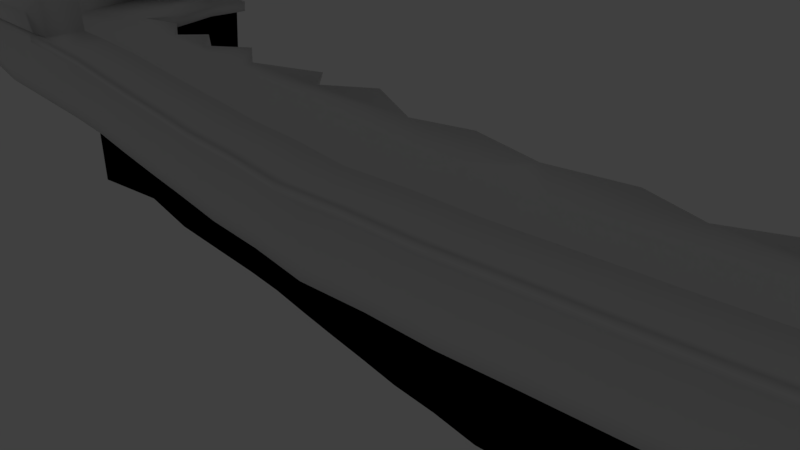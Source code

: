 # Source: PirateShipSideRails.blend  (saved by Blender 2.79.0; exported with 4.5.12 LTS)
import bpy
from mathutils import Matrix  # noqa: F401  (used for matrix-valued properties, if any)

bpy.ops.wm.read_factory_settings(use_empty=True)
scene = bpy.context.scene
scene.name = 'Scene'

# ---- collections
col_collection_1 = bpy.data.collections.new('Collection 1'); scene.collection.children.link(col_collection_1)

# ---- materials (node trees are filled in below, after node groups)
mat_material = bpy.data.materials.new('Material')
mat_material.alpha_threshold = 0.0
mat_material.use_transparent_shadow = False
mat_material.roughness = 0.5
mat_material.line_color = (0.0, 0.0, 0.0, 1.0)
mat_material_001 = bpy.data.materials.new('Material.001')
mat_material_001.alpha_threshold = 0.0
mat_material_001.use_transparent_shadow = False
mat_material_001.roughness = 0.5
mat_material_002 = bpy.data.materials.new('Material.002')
mat_material_002.alpha_threshold = 0.0
mat_material_002.use_transparent_shadow = False
mat_material_002.diffuse_color = (0.0, 0.0, 0.0, 1.0)
mat_material_002.roughness = 0.5
mat_material_003 = bpy.data.materials.new('Material.003')
mat_material_003.alpha_threshold = 0.0
mat_material_003.use_transparent_shadow = False
mat_material_003.diffuse_color = (0.0, 0.0, 0.0, 1.0)
mat_material_003.roughness = 0.5

# ---- material node trees

# ---- world
world_world = bpy.data.worlds.new('World'); scene.world = world_world
world_world.color = (0.05088, 0.05088, 0.05088)
world_world.use_sun_shadow = False
world_world.sun_shadow_jitter_overblur = 0.0
world_world.cycles.sampling_method = 'MANUAL'

# ---- cameras
cam_camera = bpy.data.cameras.new('Camera')
cam_camera.clip_end = 100.0
cam_camera.lens = 35.0
cam_camera.sensor_width = 32.0
cam_camera.sensor_height = 18.0
cam_camera.ortho_scale = 7.314
cam_camera.dof.focus_distance = 0.0
cam_camera.dof.aperture_fstop = 128.0

# ---- lights
light_lamp = bpy.data.lights.new('Lamp', 'POINT')
light_lamp.transmission_factor = 0.0
light_lamp.cutoff_distance = 30.0
light_lamp.energy = 100.0
light_lamp.shadow_buffer_clip_start = 1.001
light_lamp.shadow_soft_size = 0.1
light_lamp.shadow_maximum_resolution = 0.006
light_lamp.use_absolute_resolution = True

# ---- meshes
me_cube = bpy.data.meshes.new('Cube')
me_cube.from_pydata([(-13.87, 0.803, 0.03699), (-13.87, 0.803, 2.037), (-13.87, 0.803, 1.332), (-8.487, 0.3146, 0.03699), (-10.52, 0.3811, 0.03699), (-12.55, 0.6706, 0.03699), (-8.487, -0.4204, 0.03699), (-10.52, -0.354, 0.03699), (-12.55, -0.06451, 0.03699), (-8.487, 0.3675, 2.037), (-10.52, 0.3811, 2.037), (-12.55, 0.6706, 2.037), (-8.487, -0.3675, 2.037), (-10.52, -0.354, 2.037), (-12.55, -0.06451, 2.037), (-8.289, 0.3146, 1.332), (-10.85, 0.3811, 1.332), (-12.31, 0.6706, 1.332), (-8.289, -0.4204, 1.332), (-10.85, -0.354, 1.332), (-12.31, -0.06451, 1.332), (0.0, -0.3799, 0.03699), (0.0, -1.115, 0.03699), (0.0, -0.3799, 1.332), (0.0, -1.115, 1.332), (-13.87, 0.578, 1.456), (-13.87, 0.578, 1.798), (-12.55, -0.3355, 1.798), (-12.31, -0.3355, 1.456), (-8.487, -0.6385, 1.798), (-10.52, -0.6249, 1.798), (-8.289, -0.6385, 1.456), (-10.85, -0.6249, 1.456), (-13.87, 0.803, 1.184), (-8.311, -0.4204, 1.184), (-10.81, -0.354, 1.184), (-12.34, -0.06451, 1.184), (-8.311, 0.3146, 1.184), (-10.81, 0.3811, 1.184), (-12.34, 0.6706, 1.184), (0.0, -0.3799, 1.184), (0.0, -1.115, 1.184), (0.0, -1.39, 1.443), (-8.289, -0.6957, 1.443), (-10.85, -0.6293, 1.443), (-12.31, -0.3398, 1.443), (-8.311, -0.6957, 1.295), (-10.81, -0.6293, 1.295), (-12.34, -0.3398, 1.295), (0.0, -1.39, 1.295), (-8.446, -0.4204, 0.2992), (-10.59, -0.354, 0.2992), (-12.5, -0.06451, 0.2992), (0.0, -1.115, 0.2992), (-13.87, 0.803, 0.2992), (-8.446, 0.3146, 0.2992), (-10.59, 0.3811, 0.2992), (-12.5, 0.6706, 0.2992), (0.0, -0.3799, 0.2992), (-12.55, 3.401, 0.03699), (-14.59, 3.401, 0.03699), (0.0, 3.44, 0.03699), (-8.487, 4.04, 0.03699), (-10.52, 3.415, 0.03699), (-14.59, 3.4, 0.2992), (-8.446, 4.058, 0.2992), (-10.59, 3.415, 0.2992), (-12.5, 3.718, 0.2992), (0.0, 3.44, 0.2992), (-14.59, 3.008, 0.03699), (-8.446, 2.955, 0.2992), (0.0, 3.047, 0.2992), (0.0, 2.261, 0.03699), (-12.55, 3.311, 0.03699), (-10.52, 3.022, 0.03699), (-8.487, 2.955, 0.03699), (-12.5, 3.311, 0.2992), (-14.59, 3.008, 0.2992), (-10.59, 3.022, 0.2992), (-14.59, 3.008, -4.47), (-14.59, 3.401, -4.47), (-12.55, 3.704, -4.47), (0.0, 2.654, -4.47), (-8.487, 3.348, -4.47), (-10.52, 3.415, -4.47), (-10.52, 3.022, -4.47), (0.0, 2.261, -4.47), (-12.55, 3.311, -4.47), (-8.487, 2.955, -4.47), (-12.48, 6.6, 0.03699), (-14.91, 6.603, 0.03574), (-14.91, 6.6, 0.2992), (-12.44, 6.6, 0.2992), (-13.0, 3.401, 0.03699), (-14.59, 3.401, 0.03699), (-12.59, 6.6, 0.03699), (-14.59, 6.6, 0.03699), (-12.87, 6.609, 0.03699), (-14.91, 6.609, 0.03699), (-15.33, 6.609, -4.47), (-13.29, 6.609, -4.47), (-14.43, 1.538, 0.03699), (-14.43, 1.538, 1.332), (-14.43, 1.538, 2.037), (-14.43, 1.538, 1.184), (-14.43, 1.538, 0.2992), (-14.91, 6.604, 1.332), (-14.91, 6.604, 2.037), (-14.91, 6.604, 1.184), (-14.91, 6.604, 0.2992), (-15.46, 6.604, 0.2992), (-14.91, 6.604, 0.03699), (-15.46, 6.604, 0.03699), (-15.46, 6.604, 1.332), (-15.46, 6.604, 2.037), (-15.46, 6.604, 1.184), (-14.04, 0.803, 0.03699), (-14.43, 1.191, 0.03699), (-14.32, 0.9166, 0.03699), (-14.43, 1.191, 1.332), (-14.04, 0.803, 1.332), (-14.32, 0.9166, 1.332), (-14.43, 1.191, 2.037), (-14.04, 0.803, 2.037), (-14.32, 0.9166, 2.037), (-14.43, 1.191, 1.184), (-14.04, 0.803, 1.184), (-14.32, 0.9166, 1.184), (-14.43, 1.191, 0.2992), (-14.04, 0.803, 0.2992), (-14.32, 0.9166, 0.2992), (-13.45, 1.538, 2.037), (-13.87, 1.963, 2.037), (-14.3, 1.538, 2.037), (-13.87, 1.113, 2.037), (-13.75, 1.663, 2.037), (-13.45, 1.538, 1.332), (-13.87, 1.963, 1.332), (-13.75, 1.663, 1.332), (-13.45, 1.538, 1.184), (-13.87, 1.963, 1.184), (-13.75, 1.663, 1.184), (-13.87, 1.963, 0.2992), (-13.45, 1.538, 0.2992), (-13.87, 1.963, 0.2992), (-13.75, 1.663, 0.2307), (-1.461, 3.755, 0.03699), (-1.585, 3.755, 0.2992), (-4.22, 4.13, 0.03699), (-4.358, 4.13, 0.2992), (-2.72, 3.401, 0.03699), (-2.818, 3.401, 0.2992), (-5.338, 3.401, 0.03699), (-6.032, 4.008, 0.03699), (-7.42, 3.401, 0.03699), (-5.397, 3.401, 0.2992), (-5.915, 4.008, 0.2992), (-7.47, 3.401, 0.2992), (-9.276, 3.401, 0.2992), (-10.08, 3.999, 0.2992), (-11.52, 4.002, 0.03699), (-11.51, 4.009, 0.2992), (-9.14, 3.401, 0.03699), (-10.02, 3.999, 0.03699), (-12.55, 5.61, 0.03699), (-12.15, 4.407, 0.03699), (-12.1, 4.538, 0.2992), (-12.5, 5.678, 0.2992), (-1.061, -0.2791, 0.03699), (-2.122, -0.238, 0.03699), (-3.182, -0.1239, 0.03699), (-4.243, -0.02169, 0.03699), (-5.304, 0.09087, 0.03699), (-6.365, 0.2149, 0.03699), (-7.426, 0.2809, 0.03699), (-1.061, -1.014, 0.03699), (-2.122, -0.9731, 0.03699), (-3.182, -0.8589, 0.03699), (-4.243, -0.7567, 0.03699), (-5.304, -0.6442, 0.03699), (-6.365, -0.5201, 0.03699), (-7.426, -0.4542, 0.03699), (-1.036, -0.2791, 1.332), (-2.072, -0.238, 1.332), (-3.108, -0.1239, 1.332), (-4.144, -0.02169, 1.332), (-5.18, 0.09087, 1.332), (-6.216, 0.2149, 1.332), (-7.252, 0.2809, 1.332), (-1.036, -1.014, 1.332), (-2.072, -0.9731, 1.332), (-3.108, -0.8589, 1.332), (-4.144, -0.7567, 1.332), (-5.18, -0.6442, 1.332), (-6.216, -0.5201, 1.332), (-7.252, -0.4542, 1.332), (-1.039, -0.2791, 1.184), (-2.078, -0.238, 1.184), (-3.117, -0.1239, 1.184), (-4.156, -0.02169, 1.184), (-5.194, 0.09087, 1.184), (-6.233, 0.2149, 1.184), (-7.272, 0.2809, 1.184), (-1.039, -1.014, 1.184), (-2.078, -0.9731, 1.184), (-3.117, -0.8589, 1.184), (-4.156, -0.7567, 1.184), (-5.194, -0.6442, 1.184), (-6.233, -0.5201, 1.184), (-7.272, -0.4542, 1.184), (-1.036, -1.289, 1.443), (-2.072, -1.248, 1.443), (-3.108, -1.134, 1.443), (-4.144, -1.032, 1.443), (-5.18, -0.9195, 1.443), (-6.216, -0.7954, 1.443), (-7.252, -0.7295, 1.443), (-1.039, -1.289, 1.295), (-2.078, -1.248, 1.295), (-3.117, -1.134, 1.295), (-4.156, -1.032, 1.295), (-5.194, -0.9195, 1.295), (-6.233, -0.7954, 1.295), (-7.272, -0.7295, 1.295), (-1.056, -1.014, 0.2992), (-2.112, -0.9731, 0.2992), (-3.167, -0.8589, 0.2992), (-4.223, -0.7567, 0.2992), (-5.279, -0.6442, 0.2992), (-6.335, -0.5201, 0.2992), (-7.391, -0.4542, 0.2992), (-1.056, -0.2791, 0.2992), (-2.112, -0.238, 0.2992), (-3.167, -0.1239, 0.2992), (-4.223, -0.02169, 0.2992), (-5.279, 0.09087, 0.2992), (-6.335, 0.2149, 0.2992), (-7.391, 0.2809, 0.2992), (-7.426, 2.922, 0.03699), (-6.365, 2.856, 0.03699), (-5.304, 2.732, 0.03699), (-4.243, 2.619, 0.03699), (-3.182, 2.517, 0.03699), (-2.122, 2.403, 0.03699), (-1.061, 2.362, 0.03699), (-1.056, 2.362, 0.2992), (-2.112, 2.403, 0.2992), (-3.167, 2.517, 0.2992), (-4.223, 2.619, 0.2992), (-5.279, 2.732, 0.2992), (-6.335, 2.856, 0.2992), (-7.391, 2.922, 0.2992), (-1.061, 2.755, -4.47), (-2.122, 2.796, -4.47), (-3.182, 2.91, -4.47), (-4.243, 3.012, -4.47), (-5.304, 3.125, -4.47), (-6.365, 3.249, -4.47), (-7.426, 3.315, -4.47), (-7.426, 2.922, -4.47), (-6.365, 2.856, -4.47), (-5.304, 2.732, -4.47), (-4.243, 2.619, -4.47), (-3.182, 2.517, -4.47), (-2.122, 2.403, -4.47), (-1.061, 2.362, -4.47), (-14.83, 5.444, 2.037), (-14.61, 4.284, 2.037), (-14.29, 3.123, 2.037), (-14.29, 3.123, 1.332), (-14.61, 4.284, 1.332), (-14.83, 5.444, 1.332), (-14.29, 3.123, 1.184), (-14.61, 4.284, 1.184), (-14.83, 5.444, 1.184), (-14.29, 3.123, 0.2992), (-14.61, 4.284, 0.2992), (-14.83, 5.444, 0.2992), (-14.85, 2.805, 0.2992), (-15.17, 4.071, 0.2992), (-15.39, 5.338, 0.2992), (-15.39, 5.338, 0.03699), (-15.17, 4.071, 0.03699), (-14.85, 2.805, 0.03699), (-14.85, 2.805, 1.184), (-15.17, 4.071, 1.184), (-15.39, 5.338, 1.184), (-14.85, 2.805, 1.332), (-15.17, 4.071, 1.332), (-15.39, 5.338, 1.332), (-15.39, 5.338, 2.037), (-15.17, 4.071, 2.037), (-14.85, 2.805, 2.037)], [], [(1, 134, 133, 103, 122, 124, 123), (19, 18, 31, 32), (103, 133, 132, 268, 267, 266, 107, 114, 290, 291, 292), (77, 76, 67, 64), (11, 131, 134, 1, 14), (280, 286, 115, 110), (36, 20, 2, 33), (203, 41, 49, 217), (34, 18, 19, 35), (35, 19, 44, 47), (9, 15, 16, 10), (20, 17, 11, 14), (74, 73, 87, 85), (62, 154, 153, 152, 148, 150, 146, 61, 82, 252, 253, 254, 255, 256, 257, 258, 83), (70, 251, 250, 249, 248, 247, 246, 245, 71, 68, 147, 151, 149, 155, 156, 157, 65), (15, 9, 12, 18), (18, 12, 29, 31), (19, 13, 10, 16), (182, 189, 24, 23), (9, 10, 13, 12), (20, 19, 16, 17), (174, 181, 6, 3), (3, 6, 7, 4), (4, 7, 8, 5), (28, 27, 26, 25), (31, 29, 30, 32), (1, 2, 25, 26), (2, 20, 28, 25), (12, 13, 30, 29), (13, 19, 32, 30), (14, 1, 26, 27), (20, 14, 27, 28), (16, 38, 39, 17), (15, 37, 38, 16), (188, 202, 37, 15), (51, 35, 36, 52), (50, 34, 35, 51), (230, 209, 34, 50), (52, 36, 33, 54), (117, 128, 105, 101), (274, 277, 109, 108), (223, 216, 43, 46), (47, 44, 45, 48), (20, 36, 48, 45), (19, 20, 45, 44), (36, 35, 47, 48), (195, 18, 43, 216), (18, 34, 46, 43), (281, 280, 110, 112), (8, 52, 54, 0), (181, 230, 50, 6), (6, 50, 51, 7), (7, 51, 52, 8), (38, 56, 57, 39), (37, 55, 56, 38), (202, 237, 55, 37), (64, 67, 166, 167, 92, 91), (68, 61, 146, 147), (65, 62, 162, 158), (66, 63, 160, 161), (76, 78, 66, 161, 67), (73, 69, 79, 87), (69, 77, 64, 60), (78, 70, 65, 158, 159, 66), (69, 60, 80, 79), (174, 3, 75, 238), (56, 55, 70, 78), (4, 5, 73, 74), (57, 56, 78, 76), (231, 58, 71, 245), (3, 4, 74, 75), (88, 85, 84, 83), (87, 79, 80, 81), (85, 87, 81, 84), (259, 88, 83, 258), (238, 75, 88, 259), (75, 74, 85, 88), (63, 163, 162, 62, 83, 84), (59, 160, 63, 84, 81), (80, 60, 98, 99), (92, 89, 90, 91), (60, 64, 91, 90), (67, 59, 165, 166), (93, 94, 96, 95), (59, 60, 94, 93), (89, 164, 165, 59, 93, 95), (98, 97, 100, 99), (59, 81, 100, 97), (81, 80, 99, 100), (60, 59, 97, 98), (33, 2, 120, 126), (2, 1, 123, 120), (119, 122, 103, 102), (128, 125, 104, 105), (54, 33, 126, 129), (17, 39, 139, 136), (144, 143, 57, 76, 77), (125, 119, 102, 104), (106, 108, 115, 113), (109, 111, 112, 110), (107, 106, 113, 114), (108, 109, 110, 115), (286, 289, 113, 115), (271, 274, 108, 106), (289, 290, 114, 113), (11, 17, 136, 131), (39, 57, 143, 139), (120, 123, 124, 121), (121, 124, 122, 119), (126, 120, 121, 127), (127, 121, 119, 125), (129, 126, 127, 130), (130, 127, 125, 128), (116, 129, 130, 118), (118, 130, 128, 117), (0, 54, 129, 116), (131, 135, 132, 133, 134), (137, 132, 135, 138), (138, 135, 131, 136), (140, 137, 138, 141), (141, 138, 136, 139), (142, 140, 141, 145), (145, 141, 139, 143), (266, 271, 106, 107), (72, 244, 265, 86), (147, 146, 150, 151), (149, 148, 152, 155), (151, 150, 148, 149), (155, 152, 153, 156), (156, 153, 154, 157), (157, 154, 62, 65), (166, 165, 164, 167), (167, 164, 89, 92), (158, 162, 163, 159), (159, 163, 63, 66), (161, 160, 59, 67), (244, 243, 264, 265), (243, 242, 263, 264), (242, 241, 262, 263), (241, 240, 261, 262), (240, 239, 260, 261), (239, 238, 259, 260), (86, 265, 252, 82), (265, 264, 253, 252), (264, 263, 254, 253), (263, 262, 255, 254), (262, 261, 256, 255), (261, 260, 257, 256), (260, 259, 258, 257), (55, 237, 251, 70), (237, 236, 250, 251), (236, 235, 249, 250), (235, 234, 248, 249), (234, 233, 247, 248), (233, 232, 246, 247), (232, 231, 245, 246), (21, 168, 244, 72), (168, 169, 243, 244), (169, 170, 242, 243), (170, 171, 241, 242), (171, 172, 240, 241), (172, 173, 239, 240), (173, 174, 238, 239), (40, 58, 231, 196), (196, 231, 232, 197), (197, 232, 233, 198), (198, 233, 234, 199), (199, 234, 235, 200), (200, 235, 236, 201), (201, 236, 237, 202), (22, 53, 224, 175), (175, 224, 225, 176), (176, 225, 226, 177), (177, 226, 227, 178), (178, 227, 228, 179), (179, 228, 229, 180), (180, 229, 230, 181), (24, 189, 210, 42), (189, 190, 211, 210), (190, 191, 212, 211), (191, 192, 213, 212), (192, 193, 214, 213), (193, 194, 215, 214), (194, 195, 216, 215), (49, 42, 210, 217), (217, 210, 211, 218), (218, 211, 212, 219), (219, 212, 213, 220), (220, 213, 214, 221), (221, 214, 215, 222), (222, 215, 216, 223), (53, 41, 203, 224), (224, 203, 204, 225), (225, 204, 205, 226), (226, 205, 206, 227), (227, 206, 207, 228), (228, 207, 208, 229), (229, 208, 209, 230), (23, 40, 196, 182), (182, 196, 197, 183), (183, 197, 198, 184), (184, 198, 199, 185), (185, 199, 200, 186), (186, 200, 201, 187), (187, 201, 202, 188), (21, 22, 175, 168), (168, 175, 176, 169), (169, 176, 177, 170), (170, 177, 178, 171), (171, 178, 179, 172), (172, 179, 180, 173), (173, 180, 181, 174), (15, 18, 195, 188), (188, 195, 194, 187), (187, 194, 193, 186), (186, 193, 192, 185), (185, 192, 191, 184), (184, 191, 190, 183), (183, 190, 189, 182), (34, 209, 223, 46), (209, 208, 222, 223), (208, 207, 221, 222), (207, 206, 220, 221), (206, 205, 219, 220), (205, 204, 218, 219), (204, 203, 217, 218), (132, 137, 269, 268), (268, 269, 270, 267), (267, 270, 271, 266), (137, 140, 272, 269), (269, 272, 273, 270), (270, 273, 274, 271), (140, 142, 275, 272), (272, 275, 276, 273), (273, 276, 277, 274), (102, 103, 292, 287), (287, 292, 291, 288), (288, 291, 290, 289), (104, 102, 287, 284), (284, 287, 288, 285), (285, 288, 289, 286), (101, 105, 278, 283), (283, 278, 279, 282), (282, 279, 280, 281), (105, 104, 284, 278), (278, 284, 285, 279), (279, 285, 286, 280), (91, 109, 277, 276, 64), (142, 145, 143, 144), (5, 8, 0, 116, 118, 117, 101, 283, 282, 281, 112, 111, 94, 96, 60, 69, 73)])
me_cube.polygons.foreach_set('use_smooth', [True] * 250)
me_cube.polygons.foreach_set('material_index', [1, 0, 1, 0, 1, 0, 1, 1, 1, 1, 1, 1, 3, 3, 0, 1, 1, 1, 1, 1, 1, 0, 0, 0, 1, 1, 1, 1, 1, 1, 1, 1, 1, 1, 1, 0, 0, 0, 0, 0, 0, 1, 1, 1, 1, 1, 1, 1, 0, 0, 0, 0, 0, 0, 0, 0, 0, 0, 0, 0, 0, 3, 0, 0, 3, 0, 0, 0, 0, 0, 0, 0, 0, 0, 0, 3, 3, 3, 3, 3, 0, 0, 0, 2, 2, 0, 3, 3, 0, 2, 1, 1, 1, 0, 0, 1, 0, 1, 1, 0, 1, 0, 1, 1, 1, 1, 0, 1, 1, 1, 1, 0, 0, 0, 0, 0, 1, 1, 1, 1, 1, 0, 0, 1, 3, 0, 0, 0, 0, 0, 0, 0, 0, 0, 0, 0, 3, 3, 3, 3, 3, 3, 0, 0, 0, 0, 0, 0, 0, 0, 0, 0, 0, 0, 0, 0, 0, 0, 0, 0, 0, 0, 0, 0, 0, 0, 0, 0, 0, 0, 0, 0, 0, 0, 0, 0, 0, 1, 1, 1, 1, 1, 1, 1, 1, 1, 1, 1, 1, 1, 1, 0, 0, 0, 0, 0, 0, 0, 1, 1, 1, 1, 1, 1, 1, 0, 0, 0, 0, 0, 0, 0, 1, 1, 1, 1, 1, 1, 1, 1, 1, 1, 1, 1, 1, 1, 1, 1, 1, 1, 1, 1, 0, 0, 0, 1, 1, 1, 1, 1, 1, 0, 0, 0, 0, 0, 0, 0, 0, 0])
_uv = me_cube.uv_layers.new(name='UVMap')
_uv.uv.foreach_set('vector', [0.0, 0.0, 0.0, 0.0, 0.0, 0.0, 0.0, 0.0, 0.0, 0.0, 0.0, 0.0, 0.0, 0.0, 0.0, 0.0, 0.0, 0.0, 0.0, 0.0, 0.0, 0.0, 0.0, 0.0, 0.0, 0.0, 0.0, 0.0, 0.0, 0.0, 0.0, 0.0, 0.0, 0.0, 0.0, 0.0, 0.0, 0.0, 0.0, 0.0, 0.0, 0.0, 0.0, 0.0, 0.4932, 0.9899, 0.5135, 0.8499, 0.5409, 0.8499, 0.5195, 0.9899, 0.0, 0.0, 0.0, 0.0, 0.0, 0.0, 0.0, 0.0, 0.0, 0.0, 0.5655, 0.3926, 0.427, 0.3926, 0.427, 0.3926, 0.5655, 0.3926, 0.427, 0.4926, 0.4039, 0.4936, 0.4039, 0.4173, 0.427, 0.4173, 0.0, 0.0, 0.0, 0.0, 0.0, 0.0, 0.0, 0.0, 0.427, 0.6279, 0.4039, 0.6287, 0.4039, 0.5427, 0.427, 0.544, 0.0, 0.0, 0.0, 0.0, 0.0, 0.0, 0.0, 0.0, 0.0, 0.0, 0.0, 0.0, 0.0, 0.0, 0.0, 0.0, 0.0, 0.0, 0.0, 0.0, 0.0, 0.0, 0.0, 0.0, 0.0, 0.0, 0.0, 0.0, 0.0, 0.0, 0.0, 0.0, 0.0, 0.0, 0.0, 0.0, 0.0, 0.0, 0.0, 0.0, 0.0, 0.0, 0.0, 0.0, 0.0, 0.0, 0.0, 0.0, 0.0, 0.0, 0.0, 0.0, 0.0, 0.0, 0.0, 0.0, 0.0, 0.0, 0.0, 0.0, 0.0, 0.0, 0.0, 0.0, 0.0, 0.0, 0.4896, 0.5769, 0.4873, 0.5059, 0.4829, 0.4349, 0.4745, 0.3638, 0.467, 0.2928, 0.4601, 0.2218, 0.4524, 0.1508, 0.4497, 0.07974, 0.4958, 0.008721, 0.5222, 0.008721, 0.5434, 0.1153, 0.5196, 0.1983, 0.5686, 0.3019, 0.5196, 0.3718, 0.5604, 0.4066, 0.5196, 0.5112, 0.5638, 0.5769, 0.0, 0.0, 0.0, 0.0, 0.0, 0.0, 0.0, 0.0, 0.0, 0.0, 0.0, 0.0, 0.0, 0.0, 0.0, 0.0, 0.0, 0.0, 0.0, 0.0, 0.0, 0.0, 0.0, 0.0, 0.0, 0.0, 0.0, 0.0, 0.0, 0.0, 0.0, 0.0, 0.0, 0.0, 0.0, 0.0, 0.0, 0.0, 0.0, 0.0, 0.0, 0.0, 0.0, 0.0, 0.0, 0.0, 0.0, 0.0, 0.0, 0.0, 0.0, 0.0, 0.0, 0.0, 0.0, 0.0, 0.0, 0.0, 0.0, 0.0, 0.0, 0.0, 0.0, 0.0, 0.0, 0.0, 0.0, 0.0, 0.0, 0.0, 0.0, 0.0, 0.0, 0.0, 0.0, 0.0, 0.0, 0.0, 0.0, 0.0, 0.0, 0.0, 0.0, 0.0, 0.0, 0.0, 0.0, 0.0, 0.0, 0.0, 0.0, 0.0, 0.0, 0.0, 0.0, 0.0, 0.0, 0.0, 0.0, 0.0, 0.0, 0.0, 0.0, 0.0, 0.0, 0.0, 0.0, 0.0, 0.0, 0.0, 0.0, 0.0, 0.0, 0.0, 0.0, 0.0, 0.0, 0.0, 0.0, 0.0, 0.0, 0.0, 0.0, 0.0, 0.0, 0.0, 0.0, 0.0, 0.0, 0.0, 0.0, 0.0, 0.0, 0.0, 0.0, 0.0, 0.4039, 0.2673, 0.427, 0.266, 0.427, 0.3173, 0.4039, 0.3164, 0.4039, 0.1813, 0.427, 0.182, 0.427, 0.266, 0.4039, 0.2673, 0.4039, 0.1619, 0.427, 0.1625, 0.427, 0.182, 0.4039, 0.1813, 0.5655, 0.5515, 0.427, 0.544, 0.427, 0.4926, 0.5655, 0.4872, 0.5655, 0.6234, 0.427, 0.6279, 0.427, 0.544, 0.5655, 0.5515, 0.5655, 0.6435, 0.427, 0.6475, 0.427, 0.6279, 0.5655, 0.6234, 0.5655, 0.4872, 0.427, 0.4926, 0.427, 0.4173, 0.5655, 0.4173, 0.6066, 0.4043, 0.5655, 0.4043, 0.5655, 0.3926, 0.6066, 0.3926, 0.427, 0.3926, 0.5655, 0.3926, 0.5655, 0.3926, 0.427, 0.3926, 0.0, 0.0, 0.0, 0.0, 0.0, 0.0, 0.0, 0.0, 0.0, 0.0, 0.0, 0.0, 0.0, 0.0, 0.0, 0.0, 0.0, 0.0, 0.0, 0.0, 0.0, 0.0, 0.0, 0.0, 0.0, 0.0, 0.0, 0.0, 0.0, 0.0, 0.0, 0.0, 0.0, 0.0, 0.0, 0.0, 0.0, 0.0, 0.0, 0.0, 0.0, 0.0, 0.0, 0.0, 0.0, 0.0, 0.0, 0.0, 0.4039, 0.6287, 0.427, 0.6279, 0.4166, 0.6376, 0.3934, 0.6384, 0.6066, 0.3926, 0.5655, 0.3926, 0.5655, 0.3926, 0.6066, 0.3926, 0.6066, 0.4856, 0.5655, 0.4872, 0.5655, 0.4173, 0.6066, 0.4173, 0.6066, 0.6423, 0.5655, 0.6435, 0.5655, 0.6234, 0.6066, 0.622, 0.6066, 0.622, 0.5655, 0.6234, 0.5655, 0.5515, 0.6066, 0.5538, 0.6066, 0.5538, 0.5655, 0.5515, 0.5655, 0.4872, 0.6066, 0.4856, 0.427, 0.266, 0.5655, 0.2584, 0.5655, 0.3228, 0.427, 0.3173, 0.427, 0.182, 0.5655, 0.1866, 0.5655, 0.2584, 0.427, 0.266, 0.427, 0.1625, 0.5655, 0.1665, 0.5655, 0.1866, 0.427, 0.182, 0.5195, 0.9899, 0.5409, 0.8499, 0.5961, 0.8226, 0.6728, 0.8499, 0.7348, 0.7955, 0.7348, 0.9617, 0.6881, -0.001501, 0.7118, -0.001501, 0.7118, 0.06022, 0.6881, 0.0663, 0.6881, 0.4302, 0.7118, 0.4339, 0.7115, 0.4927, 0.6878, 0.5049, 0.6874, 0.6227, 0.7111, 0.617, 0.7093, 0.7073, 0.6856, 0.7056, 0.5135, 0.8499, 0.4941, 0.7209, 0.5205, 0.7209, 0.5605, 0.783, 0.5409, 0.8499, 0.0, 0.0, 0.0, 0.0, 0.0, 0.0, 0.0, 0.0, 0.6531, 0.9657, 0.6455, 0.9452, 0.6703, 0.9348, 0.6857, 0.9498, 0.4941, 0.7209, 0.4896, 0.5769, 0.5638, 0.5769, 0.5196, 0.6327, 0.5598, 0.6868, 0.5205, 0.7209, 0.7259, 0.5076, 0.7259, 0.5477, 0.266, 0.5477, 0.266, 0.5076, 0.0, 0.0, 0.0, 0.0, 0.0, 0.0, 0.0, 0.0, 0.3164, 0.7209, 0.312, 0.5769, 0.4896, 0.5769, 0.4941, 0.7209, 0.0, 0.0, 0.0, 0.0, 0.0, 0.0, 0.0, 0.0, 0.3359, 0.8499, 0.3164, 0.7209, 0.4941, 0.7209, 0.5135, 0.8499, 0.272, 0.07974, 0.2652, 0.008721, 0.4958, 0.008721, 0.4497, 0.07974, 0.0, 0.0, 0.0, 0.0, 0.0, 0.0, 0.0, 0.0, 0.0, 0.0, 0.0, 0.0, 0.0, 0.0, 0.0, 0.0, 0.0, 0.0, 0.0, 0.0, 0.0, 0.0, 0.0, 0.0, 0.0, 0.0, 0.0, 0.0, 0.0, 0.0, 0.0, 0.0, 0.0, 0.0, 0.0, 0.0, 0.0, 0.0, 0.0, 0.0, 0.0, 0.0, 0.0, 0.0, 0.0, 0.0, 0.0, 0.0, 0.0, 0.0, 0.0, 0.0, 0.0, 0.0, 0.0, 0.0, 0.0, 0.0, 0.0, 0.0, 0.0, 0.0, 0.0, 0.0, 0.0, 0.0, 0.0, 0.0, 0.0, 0.0, 0.0, 0.0, 0.0, 0.0, 0.0, 0.0, 0.0, 0.0, 0.266, 0.3357, 0.7239, 0.3357, 0.7259, 0.6643, 0.266, 0.6616, 0.3886, 0.07153, 0.3917, 0.04327, 0.608, 0.02785, 0.61, 0.05574, 0.998, 2.674e-05, 1.0, 0.02792, 0.61, 0.05574, 0.608, 0.02785, 2.674e-05, 0.02829, 0.003172, 2.701e-05, 0.1253, 0.01362, 0.1371, 0.04354, 0.0, 0.0, 0.0, 0.0, 0.0, 0.0, 0.0, 0.0, 0.0, 0.0, 0.0, 0.0, 0.0, 0.0, 0.0, 0.0, 0.3917, 0.04327, 0.2715, 0.02989, 0.1253, 0.01362, 0.003172, 2.701e-05, 0.003172, 2.701e-05, 0.3917, 0.04327, 0.0, 0.0, 0.0, 0.0, 0.0, 0.0, 0.0, 0.0, 0.0, 0.0, 0.0, 0.0, 0.0, 0.0, 0.0, 0.0, 0.0, 0.0, 0.0, 0.0, 0.0, 0.0, 0.0, 0.0, 0.0, 0.0, 0.0, 0.0, 0.0, 0.0, 0.0, 0.0, 0.427, 0.4173, 0.4039, 0.4173, 0.4039, 0.4173, 0.427, 0.4173, 0.0, 0.0, 0.0, 0.0, 0.0, 0.0, 0.0, 0.0, 0.0, 0.0, 0.0, 0.0, 0.0, 0.0, 0.0, 0.0, 0.5655, 0.4043, 0.427, 0.4043, 0.427, 0.3926, 0.5655, 0.3926, 0.5655, 0.4173, 0.427, 0.4173, 0.427, 0.4173, 0.5655, 0.4173, 0.4039, 0.3164, 0.427, 0.3173, 0.427, 0.3784, 0.4039, 0.3784, 0.4228, 0.942, 0.3943, 0.9134, 0.3359, 0.8499, 0.5135, 0.8499, 0.4932, 0.9899, 0.427, 0.4043, 0.4039, 0.4043, 0.4039, 0.3926, 0.427, 0.3926, 0.4039, 0.3926, 0.427, 0.3926, 0.427, 0.3926, 0.4039, 0.3926, 0.4378, 0.9773, 0.4411, 0.9984, 0.4411, 0.9984, 0.4378, 0.9773, 0.0, 0.0, 0.0, 0.0, 0.0, 0.0, 0.0, 0.0, 0.427, 0.3926, 0.5655, 0.3926, 0.5655, 0.3926, 0.427, 0.3926, 0.427, 0.3926, 0.4039, 0.3926, 0.4039, 0.3926, 0.427, 0.3926, 0.4039, 0.3926, 0.427, 0.3926, 0.427, 0.3926, 0.4039, 0.3926, 0.0, 0.0, 0.0, 0.0, 0.0, 0.0, 0.0, 0.0, 0.0, 0.0, 0.0, 0.0, 0.0, 0.0, 0.0, 0.0, 0.427, 0.3173, 0.5655, 0.3228, 0.5655, 0.3784, 0.427, 0.3784, 0.0, 0.0, 0.0, 0.0, 0.0, 0.0, 0.0, 0.0, 0.0, 0.0, 0.0, 0.0, 0.0, 0.0, 0.0, 0.0, 0.427, 0.4173, 0.4039, 0.4173, 0.4039, 0.4173, 0.427, 0.4173, 0.427, 0.4173, 0.4039, 0.4173, 0.4039, 0.4043, 0.427, 0.4043, 0.5655, 0.4173, 0.427, 0.4173, 0.427, 0.4173, 0.5655, 0.4173, 0.5655, 0.4173, 0.427, 0.4173, 0.427, 0.4043, 0.5655, 0.4043, 0.6066, 0.4173, 0.5655, 0.4173, 0.5655, 0.4173, 0.4044, 0.2782, 0.4044, 0.2782, 0.5655, 0.4173, 0.5655, 0.4043, 0.6066, 0.4043, 0.6066, 0.4173, 0.5655, 0.4173, 0.5655, 0.4173, 0.6066, 0.4173, 0.0, 0.0, 0.0, 0.0, 0.0, 0.0, 0.0, 0.0, 0.0, 0.0, 0.0, 0.0, 0.0, 0.0, 0.0, 0.0, 0.0, 0.0, 0.0, 0.0, 0.0, 0.0, 0.0, 0.0, 0.0, 0.0, 0.427, 0.3926, 0.4039, 0.3926, 0.4039, 0.3926, 0.427, 0.3926, 0.427, 0.3926, 0.4039, 0.3926, 0.4039, 0.3784, 0.427, 0.3784, 0.5655, 0.3926, 0.427, 0.3926, 0.427, 0.3926, 0.5655, 0.3926, 0.5655, 0.3926, 0.427, 0.3926, 0.427, 0.3784, 0.5655, 0.3784, 0.0, 0.0, 0.0, 0.0, 0.0, 0.0, 0.0, 0.0, 0.0, 0.0, 0.0, 0.0, 0.0, 0.0, 0.0, 0.0, 0.6881, 0.0663, 0.7118, 0.06022, 0.7118, 0.138, 0.6881, 0.1425, 0.6881, 0.2212, 0.7118, 0.215, 0.7118, 0.2724, 0.6881, 0.2744, 0.6881, 0.1425, 0.7118, 0.138, 0.7118, 0.215, 0.6881, 0.2212, 0.6881, 0.2744, 0.7118, 0.2724, 0.7118, 0.3411, 0.6881, 0.3339, 0.6881, 0.3339, 0.7118, 0.3411, 0.7118, 0.3791, 0.6881, 0.3803, 0.6881, 0.3803, 0.7118, 0.3791, 0.7118, 0.4339, 0.6881, 0.4302, 0.1371, 0.04354, 0.1253, 0.01362, 0.2715, 0.02989, 0.2761, 0.05902, 0.2761, 0.05902, 0.2715, 0.02989, 0.3917, 0.04327, 0.3886, 0.07153, 0.6878, 0.5049, 0.7115, 0.4927, 0.7113, 0.5628, 0.6876, 0.5677, 0.6876, 0.5677, 0.7113, 0.5628, 0.7111, 0.617, 0.6874, 0.6227, 0.6856, 0.7056, 0.7093, 0.7073, 0.7074, 0.8007, 0.6837, 0.7946, 0.0, 0.0, 0.0, 0.0, 0.0, 0.0, 0.0, 0.0, 0.0, 0.0, 0.0, 0.0, 0.0, 0.0, 0.0, 0.0, 0.0, 0.0, 0.0, 0.0, 0.0, 0.0, 0.0, 0.0, 0.0, 0.0, 0.0, 0.0, 0.0, 0.0, 0.0, 0.0, 0.0, 0.0, 0.0, 0.0, 0.0, 0.0, 0.0, 0.0, 0.0, 0.0, 0.0, 0.0, 0.0, 0.0, 0.0, 0.0, 0.0, 0.0, 0.0, 0.0, 0.0, 0.0, 0.0, 0.0, 0.0, 0.0, 0.0, 0.0, 0.0, 0.0, 0.0, 0.0, 0.0, 0.0, 0.0, 0.0, 0.0, 0.0, 0.0, 0.0, 0.0, 0.0, 0.0, 0.0, 0.0, 0.0, 0.0, 0.0, 0.0, 0.0, 0.0, 0.0, 0.0, 0.0, 0.0, 0.0, 0.0, 0.0, 0.0, 0.0, 0.0, 0.0, 0.0, 0.0, 0.0, 0.0, 0.0, 0.0, 0.0, 0.0, 0.0, 0.0, 0.312, 0.5769, 0.3097, 0.5059, 0.4873, 0.5059, 0.4896, 0.5769, 0.3097, 0.5059, 0.3053, 0.4349, 0.4829, 0.4349, 0.4873, 0.5059, 0.3053, 0.4349, 0.2969, 0.3638, 0.4745, 0.3638, 0.4829, 0.4349, 0.2969, 0.3638, 0.2893, 0.2928, 0.467, 0.2928, 0.4745, 0.3638, 0.2893, 0.2928, 0.2825, 0.2218, 0.4601, 0.2218, 0.467, 0.2928, 0.2825, 0.2218, 0.2748, 0.1508, 0.4524, 0.1508, 0.4601, 0.2218, 0.2748, 0.1508, 0.272, 0.07974, 0.4497, 0.07974, 0.4524, 0.1508, 0.0, 0.0, 0.0, 0.0, 0.0, 0.0, 0.0, 0.0, 0.0, 0.0, 0.0, 0.0, 0.0, 0.0, 0.0, 0.0, 0.0, 0.0, 0.0, 0.0, 0.0, 0.0, 0.0, 0.0, 0.0, 0.0, 0.0, 0.0, 0.0, 0.0, 0.0, 0.0, 0.0, 0.0, 0.0, 0.0, 0.0, 0.0, 0.0, 0.0, 0.0, 0.0, 0.0, 0.0, 0.0, 0.0, 0.0, 0.0, 0.0, 0.0, 0.0, 0.0, 0.0, 0.0, 0.0, 0.0, 0.427, 0.02583, 0.5655, 0.02583, 0.5655, 0.04592, 0.427, 0.04535, 0.427, 0.04535, 0.5655, 0.04592, 0.5655, 0.06602, 0.427, 0.06488, 0.427, 0.06488, 0.5655, 0.06602, 0.5655, 0.08611, 0.427, 0.08441, 0.427, 0.08441, 0.5655, 0.08611, 0.5655, 0.1062, 0.427, 0.1039, 0.427, 0.1039, 0.5655, 0.1062, 0.5655, 0.1263, 0.427, 0.1235, 0.427, 0.1235, 0.5655, 0.1263, 0.5655, 0.1464, 0.427, 0.143, 0.427, 0.143, 0.5655, 0.1464, 0.5655, 0.1665, 0.427, 0.1625, 0.6066, 0.7841, 0.5655, 0.7841, 0.5655, 0.764, 0.6066, 0.7639, 0.6066, 0.7639, 0.5655, 0.764, 0.5655, 0.744, 0.6066, 0.7436, 0.6066, 0.7436, 0.5655, 0.744, 0.5655, 0.7239, 0.6066, 0.7234, 0.6066, 0.7234, 0.5655, 0.7239, 0.5655, 0.7038, 0.6066, 0.7031, 0.6066, 0.7031, 0.5655, 0.7038, 0.5655, 0.6837, 0.6066, 0.6828, 0.6066, 0.6828, 0.5655, 0.6837, 0.5655, 0.6636, 0.6066, 0.6626, 0.6066, 0.6626, 0.5655, 0.6636, 0.5655, 0.6435, 0.6066, 0.6423, 0.0, 0.0, 0.0, 0.0, 0.0, 0.0, 0.0, 0.0, 0.0, 0.0, 0.0, 0.0, 0.0, 0.0, 0.0, 0.0, 0.0, 0.0, 0.0, 0.0, 0.0, 0.0, 0.0, 0.0, 0.0, 0.0, 0.0, 0.0, 0.0, 0.0, 0.0, 0.0, 0.0, 0.0, 0.0, 0.0, 0.0, 0.0, 0.0, 0.0, 0.0, 0.0, 0.0, 0.0, 0.0, 0.0, 0.0, 0.0, 0.0, 0.0, 0.0, 0.0, 0.0, 0.0, 0.0, 0.0, 0.0, 0.0, 0.0, 0.0, 0.0, 0.0, 0.0, 0.0, 0.0, 0.0, 0.0, 0.0, 0.0, 0.0, 0.0, 0.0, 0.0, 0.0, 0.0, 0.0, 0.0, 0.0, 0.0, 0.0, 0.0, 0.0, 0.0, 0.0, 0.0, 0.0, 0.0, 0.0, 0.0, 0.0, 0.0, 0.0, 0.0, 0.0, 0.0, 0.0, 0.0, 0.0, 0.0, 0.0, 0.0, 0.0, 0.0, 0.0, 0.0, 0.0, 0.0, 0.0, 0.0, 0.0, 0.0, 0.0, 0.5655, 0.7841, 0.427, 0.7841, 0.427, 0.7646, 0.5655, 0.764, 0.5655, 0.764, 0.427, 0.7646, 0.427, 0.7451, 0.5655, 0.744, 0.5655, 0.744, 0.427, 0.7451, 0.427, 0.7256, 0.5655, 0.7239, 0.5655, 0.7239, 0.427, 0.7256, 0.427, 0.706, 0.5655, 0.7038, 0.5655, 0.7038, 0.427, 0.706, 0.427, 0.6865, 0.5655, 0.6837, 0.5655, 0.6837, 0.427, 0.6865, 0.427, 0.667, 0.5655, 0.6636, 0.5655, 0.6636, 0.427, 0.667, 0.427, 0.6475, 0.5655, 0.6435, 0.4039, 0.02583, 0.427, 0.02583, 0.427, 0.04535, 0.4039, 0.04526, 0.4039, 0.04526, 0.427, 0.04535, 0.427, 0.06488, 0.4039, 0.06469, 0.4039, 0.06469, 0.427, 0.06488, 0.427, 0.08441, 0.4039, 0.08412, 0.4039, 0.08412, 0.427, 0.08441, 0.427, 0.1039, 0.4039, 0.1036, 0.4039, 0.1036, 0.427, 0.1039, 0.427, 0.1235, 0.4039, 0.123, 0.4039, 0.123, 0.427, 0.1235, 0.427, 0.143, 0.4039, 0.1424, 0.4039, 0.1424, 0.427, 0.143, 0.427, 0.1625, 0.4039, 0.1619, 0.0, 0.0, 0.0, 0.0, 0.0, 0.0, 0.0, 0.0, 0.0, 0.0, 0.0, 0.0, 0.0, 0.0, 0.0, 0.0, 0.0, 0.0, 0.0, 0.0, 0.0, 0.0, 0.0, 0.0, 0.0, 0.0, 0.0, 0.0, 0.0, 0.0, 0.0, 0.0, 0.0, 0.0, 0.0, 0.0, 0.0, 0.0, 0.0, 0.0, 0.0, 0.0, 0.0, 0.0, 0.0, 0.0, 0.0, 0.0, 0.0, 0.0, 0.0, 0.0, 0.0, 0.0, 0.0, 0.0, 0.0, 0.0, 0.0, 0.0, 0.0, 0.0, 0.0, 0.0, 0.0, 0.0, 0.0, 0.0, 0.0, 0.0, 0.0, 0.0, 0.0, 0.0, 0.0, 0.0, 0.0, 0.0, 0.0, 0.0, 0.0, 0.0, 0.0, 0.0, 0.0, 0.0, 0.0, 0.0, 0.0, 0.0, 0.0, 0.0, 0.0, 0.0, 0.0, 0.0, 0.0, 0.0, 0.0, 0.0, 0.0, 0.0, 0.0, 0.0, 0.0, 0.0, 0.0, 0.0, 0.0, 0.0, 0.0, 0.0, 0.0, 0.0, 0.0, 0.0, 0.0, 0.0, 0.0, 0.0, 0.0, 0.0, 0.0, 0.0, 0.0, 0.0, 0.0, 0.0, 0.0, 0.0, 0.0, 0.0, 0.0, 0.0, 0.0, 0.0, 0.0, 0.0, 0.0, 0.0, 0.0, 0.0, 0.0, 0.0, 0.0, 0.0, 0.0, 0.0, 0.0, 0.0, 0.0, 0.0, 0.0, 0.0, 0.0, 0.0, 0.0, 0.0, 0.0, 0.0, 0.0, 0.0, 0.0, 0.0, 0.0, 0.0, 0.0, 0.0, 0.0, 0.0, 0.0, 0.0, 0.0, 0.0, 0.0, 0.0, 0.0, 0.0, 0.0, 0.0, 0.0, 0.0, 0.0, 0.0, 0.0, 0.0, 0.0, 0.0, 0.0, 0.0, 0.0, 0.0, 0.4039, 0.3926, 0.427, 0.3926, 0.427, 0.3926, 0.4039, 0.3926, 0.4039, 0.3926, 0.427, 0.3926, 0.427, 0.3926, 0.4039, 0.3926, 0.4039, 0.3926, 0.427, 0.3926, 0.427, 0.3926, 0.4039, 0.3926, 0.427, 0.3926, 0.5655, 0.3926, 0.5655, 0.3926, 0.427, 0.3926, 0.427, 0.3926, 0.5655, 0.3926, 0.5655, 0.3926, 0.427, 0.3926, 0.427, 0.3926, 0.5655, 0.3926, 0.5655, 0.3926, 0.427, 0.3926, 0.0, 0.0, 0.0, 0.0, 0.0, 0.0, 0.0, 0.0, 0.0, 0.0, 0.0, 0.0, 0.0, 0.0, 0.0, 0.0, 0.0, 0.0, 0.0, 0.0, 0.0, 0.0, 0.0, 0.0, 0.427, 0.3926, 0.4039, 0.3926, 0.4039, 0.3926, 0.427, 0.3926, 0.427, 0.3926, 0.4039, 0.3926, 0.4039, 0.3926, 0.427, 0.3926, 0.427, 0.3926, 0.4039, 0.3926, 0.4039, 0.3926, 0.427, 0.3926, 0.6066, 0.3926, 0.5655, 0.3926, 0.5655, 0.3926, 0.6066, 0.3926, 0.6066, 0.3926, 0.5655, 0.3926, 0.5655, 0.3926, 0.6066, 0.3926, 0.6066, 0.3926, 0.5655, 0.3926, 0.5655, 0.3926, 0.6066, 0.3926, 0.5655, 0.3926, 0.427, 0.3926, 0.427, 0.3926, 0.5655, 0.3926, 0.5655, 0.3926, 0.427, 0.3926, 0.427, 0.3926, 0.5655, 0.3926, 0.5655, 0.3926, 0.427, 0.3926, 0.427, 0.3926, 0.5655, 0.3926, 0.6378, 0.3467, 0.6472, 0.348, 0.5358, 0.3552, 0.397, 0.3612, 0.3078, 0.3467, 0.5655, 0.3926, 0.5655, 0.3926, 0.4507, 0.9407, 0.479, 0.9722, 0.0, 0.0, 0.0, 0.0, 0.0, 0.0, 0.0, 0.0, 0.0, 0.0, 0.0, 0.0, 0.0, 0.0, 0.0, 0.0, 0.0, 0.0, 0.0, 0.0, 0.0, 0.0, 0.0, 0.0, 0.0, 0.0, 0.0, 0.0, 0.0, 0.0, 0.0, 0.0, 0.0, 0.0])
me_cube.materials.append(mat_material)
me_cube.materials.append(mat_material_001)
me_cube.materials.append(mat_material_002)
me_cube.materials.append(mat_material_003)
me_cube.use_remesh_preserve_volume = False
me_cube.use_remesh_preserve_attributes = False
me_cube.use_mirror_vertex_groups = False
me_cube.update()

# ---- objects
ob_cube = bpy.data.objects.new('Cube', me_cube)
ob_lamp = bpy.data.objects.new('Lamp', light_lamp)
ob_camera = bpy.data.objects.new('Camera', cam_camera)

# ---- transforms, parenting, visibility, modifiers, constraints
ob_cube.location = (0.0, 0.0, 0.0)
ob_cube.lock_rotations_4d = False
ob_cube.empty_display_type = 'ARROWS'
ob_cube.lineart.crease_threshold = 0.0
_m = ob_cube.modifiers.new('Mirror', 'MIRROR')
_m.use_clip = True
ob_lamp.location = (-17.69, 5.354, 2.051)
ob_lamp.rotation_euler = (0.6503, 0.05522, 1.866)
ob_lamp.lock_rotations_4d = False
ob_lamp.empty_display_type = 'ARROWS'
ob_lamp.color = (0.0, 0.0, 0.0, 0.0)
ob_lamp.lineart.crease_threshold = 0.0
ob_camera.location = (7.481, -6.508, 5.344)
ob_camera.rotation_euler = (1.109, 0.0, 0.8149)
ob_camera.lock_rotations_4d = False
ob_camera.empty_display_type = 'ARROWS'
ob_camera.color = (0.0, 0.0, 0.0, 0.0)
ob_camera.display_type = 'WIRE'
ob_camera.lineart.crease_threshold = 0.0

# ---- collection membership
col_collection_1.objects.link(ob_cube)
col_collection_1.objects.link(ob_lamp)
col_collection_1.objects.link(ob_camera)

# ---- scene / render settings (as saved in the file)
scene.camera = ob_camera
scene.frame_start = 1; scene.frame_end = 250; scene.frame_set(0)
scene.render.engine = 'BLENDER_EEVEE_NEXT'
scene.render.resolution_percentage = 50
scene.render.dither_intensity = 0.0
scene.cycles.use_denoising = False
scene.cycles.samples = 128
scene.cycles.sampling_pattern = 'TABULATED_SOBOL'
scene.cycles.use_adaptive_sampling = False
scene.cycles.use_light_tree = False
scene.cycles.blur_glossy = 0.0
scene.cycles.sample_clamp_indirect = 0.0
scene.view_settings.view_transform = 'Standard'
bpy.context.view_layer.update()

